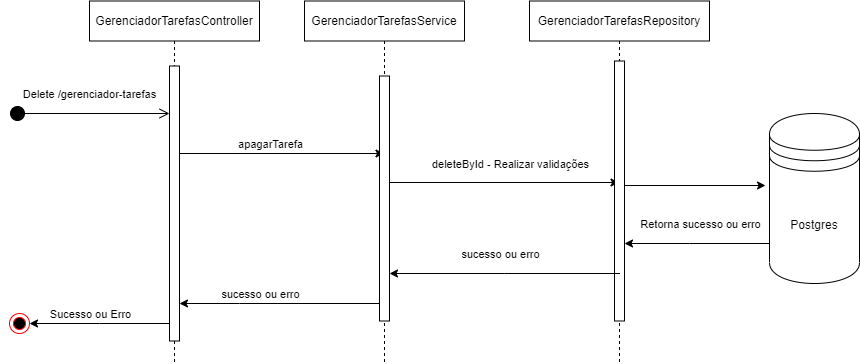

The diagram above was exported from draw.io. Its source (the exported page's mxGraphModel, read from the mxfile embedded in the PNG):
<mxGraphModel dx="794" dy="464" grid="1" gridSize="10" guides="1" tooltips="1" connect="1" arrows="1" fold="1" page="1" pageScale="1" pageWidth="850" pageHeight="1100" math="0" shadow="0">
  <root>
    <mxCell id="0" />
    <mxCell id="1" parent="0" />
    <mxCell id="rot8eDpcPanPWYGHIA5a-66" style="edgeStyle=elbowEdgeStyle;rounded=0;orthogonalLoop=1;jettySize=auto;html=1;elbow=vertical;curved=0;" edge="1" parent="1">
      <mxGeometry relative="1" as="geometry">
        <mxPoint x="214.5" y="190" as="sourcePoint" />
        <mxPoint x="424.5" y="190" as="targetPoint" />
      </mxGeometry>
    </mxCell>
    <mxCell id="rot8eDpcPanPWYGHIA5a-67" value="apagarTarefa" style="edgeLabel;html=1;align=center;verticalAlign=middle;resizable=0;points=[];" vertex="1" connectable="0" parent="rot8eDpcPanPWYGHIA5a-66">
      <mxGeometry x="-0.4048" y="1" relative="1" as="geometry">
        <mxPoint x="34" y="-9" as="offset" />
      </mxGeometry>
    </mxCell>
    <mxCell id="aM9ryv3xv72pqoxQDRHE-1" value="GerenciadorTarefasController" style="shape=umlLifeline;perimeter=lifelinePerimeter;whiteSpace=wrap;html=1;container=0;dropTarget=0;collapsible=0;recursiveResize=0;outlineConnect=0;portConstraint=eastwest;newEdgeStyle={&quot;edgeStyle&quot;:&quot;elbowEdgeStyle&quot;,&quot;elbow&quot;:&quot;vertical&quot;,&quot;curved&quot;:0,&quot;rounded&quot;:0};" parent="1" vertex="1">
      <mxGeometry x="130" y="37.5" width="170" height="362.5" as="geometry" />
    </mxCell>
    <mxCell id="aM9ryv3xv72pqoxQDRHE-2" value="" style="html=1;points=[];perimeter=orthogonalPerimeter;outlineConnect=0;targetShapes=umlLifeline;portConstraint=eastwest;newEdgeStyle={&quot;edgeStyle&quot;:&quot;elbowEdgeStyle&quot;,&quot;elbow&quot;:&quot;vertical&quot;,&quot;curved&quot;:0,&quot;rounded&quot;:0};" parent="aM9ryv3xv72pqoxQDRHE-1" vertex="1">
      <mxGeometry x="80" y="65" width="10" height="275" as="geometry" />
    </mxCell>
    <mxCell id="rot8eDpcPanPWYGHIA5a-68" style="edgeStyle=elbowEdgeStyle;rounded=0;orthogonalLoop=1;jettySize=auto;html=1;elbow=vertical;curved=0;" edge="1" parent="1" source="aM9ryv3xv72pqoxQDRHE-5" target="rot8eDpcPanPWYGHIA5a-1">
      <mxGeometry relative="1" as="geometry" />
    </mxCell>
    <mxCell id="rot8eDpcPanPWYGHIA5a-69" value="deleteById - Realizar validações" style="edgeLabel;html=1;align=center;verticalAlign=middle;resizable=0;points=[];" vertex="1" connectable="0" parent="rot8eDpcPanPWYGHIA5a-68">
      <mxGeometry x="-0.2723" y="1" relative="1" as="geometry">
        <mxPoint x="40" y="-18" as="offset" />
      </mxGeometry>
    </mxCell>
    <mxCell id="aM9ryv3xv72pqoxQDRHE-5" value="GerenciadorTarefasService" style="shape=umlLifeline;perimeter=lifelinePerimeter;whiteSpace=wrap;html=1;container=0;dropTarget=0;collapsible=0;recursiveResize=0;outlineConnect=0;portConstraint=eastwest;newEdgeStyle={&quot;edgeStyle&quot;:&quot;elbowEdgeStyle&quot;,&quot;elbow&quot;:&quot;vertical&quot;,&quot;curved&quot;:0,&quot;rounded&quot;:0};" parent="1" vertex="1">
      <mxGeometry x="345" y="37.5" width="160" height="362.5" as="geometry" />
    </mxCell>
    <mxCell id="aM9ryv3xv72pqoxQDRHE-6" value="" style="html=1;points=[];perimeter=orthogonalPerimeter;outlineConnect=0;targetShapes=umlLifeline;portConstraint=eastwest;newEdgeStyle={&quot;edgeStyle&quot;:&quot;elbowEdgeStyle&quot;,&quot;elbow&quot;:&quot;vertical&quot;,&quot;curved&quot;:0,&quot;rounded&quot;:0};" parent="aM9ryv3xv72pqoxQDRHE-5" vertex="1">
      <mxGeometry x="75" y="75" width="10" height="245" as="geometry" />
    </mxCell>
    <mxCell id="rot8eDpcPanPWYGHIA5a-1" value="GerenciadorTarefasRepository" style="shape=umlLifeline;perimeter=lifelinePerimeter;whiteSpace=wrap;html=1;container=0;dropTarget=0;collapsible=0;recursiveResize=0;outlineConnect=0;portConstraint=eastwest;newEdgeStyle={&quot;edgeStyle&quot;:&quot;elbowEdgeStyle&quot;,&quot;elbow&quot;:&quot;vertical&quot;,&quot;curved&quot;:0,&quot;rounded&quot;:0};" vertex="1" parent="1">
      <mxGeometry x="570" y="37.5" width="180" height="362.5" as="geometry" />
    </mxCell>
    <mxCell id="rot8eDpcPanPWYGHIA5a-2" value="" style="html=1;points=[];perimeter=orthogonalPerimeter;outlineConnect=0;targetShapes=umlLifeline;portConstraint=eastwest;newEdgeStyle={&quot;edgeStyle&quot;:&quot;elbowEdgeStyle&quot;,&quot;elbow&quot;:&quot;vertical&quot;,&quot;curved&quot;:0,&quot;rounded&quot;:0};" vertex="1" parent="rot8eDpcPanPWYGHIA5a-1">
      <mxGeometry x="85" y="60" width="10" height="260" as="geometry" />
    </mxCell>
    <mxCell id="rot8eDpcPanPWYGHIA5a-71" style="edgeStyle=orthogonalEdgeStyle;rounded=0;orthogonalLoop=1;jettySize=auto;html=1;" edge="1" parent="1" source="rot8eDpcPanPWYGHIA5a-3" target="rot8eDpcPanPWYGHIA5a-2">
      <mxGeometry relative="1" as="geometry">
        <Array as="points">
          <mxPoint x="730" y="280" />
          <mxPoint x="730" y="280" />
        </Array>
      </mxGeometry>
    </mxCell>
    <mxCell id="rot8eDpcPanPWYGHIA5a-72" value="Retorna sucesso ou erro" style="edgeLabel;html=1;align=center;verticalAlign=middle;resizable=0;points=[];" vertex="1" connectable="0" parent="rot8eDpcPanPWYGHIA5a-71">
      <mxGeometry x="0.3931" y="3" relative="1" as="geometry">
        <mxPoint x="31" y="-23" as="offset" />
      </mxGeometry>
    </mxCell>
    <mxCell id="rot8eDpcPanPWYGHIA5a-3" value="Postgres" style="shape=datastore;whiteSpace=wrap;html=1;" vertex="1" parent="1">
      <mxGeometry x="810" y="150" width="90" height="170" as="geometry" />
    </mxCell>
    <mxCell id="rot8eDpcPanPWYGHIA5a-65" value="Delete /gerenciador-tarefas" style="html=1;verticalAlign=bottom;startArrow=circle;startFill=1;endArrow=open;startSize=6;endSize=8;curved=0;rounded=0;" edge="1" parent="1" target="aM9ryv3xv72pqoxQDRHE-2">
      <mxGeometry y="10" width="80" relative="1" as="geometry">
        <mxPoint x="50" y="150" as="sourcePoint" />
        <mxPoint x="130" y="150" as="targetPoint" />
        <mxPoint as="offset" />
      </mxGeometry>
    </mxCell>
    <mxCell id="rot8eDpcPanPWYGHIA5a-70" style="edgeStyle=elbowEdgeStyle;rounded=0;orthogonalLoop=1;jettySize=auto;html=1;elbow=vertical;curved=0;entryX=-0.044;entryY=0.424;entryDx=0;entryDy=0;entryPerimeter=0;" edge="1" parent="1" source="rot8eDpcPanPWYGHIA5a-2" target="rot8eDpcPanPWYGHIA5a-3">
      <mxGeometry relative="1" as="geometry" />
    </mxCell>
    <mxCell id="rot8eDpcPanPWYGHIA5a-73" style="edgeStyle=elbowEdgeStyle;rounded=0;orthogonalLoop=1;jettySize=auto;html=1;elbow=vertical;curved=0;" edge="1" parent="1">
      <mxGeometry relative="1" as="geometry">
        <mxPoint x="660.5" y="310" as="sourcePoint" />
        <mxPoint x="430" y="310" as="targetPoint" />
      </mxGeometry>
    </mxCell>
    <mxCell id="rot8eDpcPanPWYGHIA5a-74" value="sucesso ou erro" style="edgeLabel;html=1;align=center;verticalAlign=middle;resizable=0;points=[];" vertex="1" connectable="0" parent="rot8eDpcPanPWYGHIA5a-73">
      <mxGeometry x="-0.154" y="2" relative="1" as="geometry">
        <mxPoint x="-22" y="-22" as="offset" />
      </mxGeometry>
    </mxCell>
    <mxCell id="rot8eDpcPanPWYGHIA5a-75" style="edgeStyle=elbowEdgeStyle;rounded=0;orthogonalLoop=1;jettySize=auto;html=1;elbow=horizontal;curved=0;" edge="1" parent="1" source="aM9ryv3xv72pqoxQDRHE-6" target="aM9ryv3xv72pqoxQDRHE-2">
      <mxGeometry relative="1" as="geometry">
        <Array as="points">
          <mxPoint x="280" y="340" />
        </Array>
      </mxGeometry>
    </mxCell>
    <mxCell id="rot8eDpcPanPWYGHIA5a-76" value="sucesso ou erro" style="edgeLabel;html=1;align=center;verticalAlign=middle;resizable=0;points=[];" vertex="1" connectable="0" parent="rot8eDpcPanPWYGHIA5a-75">
      <mxGeometry x="0.24" y="-3" relative="1" as="geometry">
        <mxPoint x="4" y="-7" as="offset" />
      </mxGeometry>
    </mxCell>
    <mxCell id="rot8eDpcPanPWYGHIA5a-77" value="" style="ellipse;html=1;shape=endState;fillColor=#000000;strokeColor=#ff0000;" vertex="1" parent="1">
      <mxGeometry x="50" y="350" width="20" height="20" as="geometry" />
    </mxCell>
    <mxCell id="rot8eDpcPanPWYGHIA5a-78" style="edgeStyle=elbowEdgeStyle;rounded=0;orthogonalLoop=1;jettySize=auto;html=1;elbow=vertical;curved=0;entryX=1;entryY=0.5;entryDx=0;entryDy=0;" edge="1" parent="1">
      <mxGeometry relative="1" as="geometry">
        <mxPoint x="210" y="360" as="sourcePoint" />
        <mxPoint x="70" y="360" as="targetPoint" />
      </mxGeometry>
    </mxCell>
    <mxCell id="rot8eDpcPanPWYGHIA5a-79" value="Sucesso ou Erro" style="edgeLabel;html=1;align=center;verticalAlign=middle;resizable=0;points=[];" vertex="1" connectable="0" parent="rot8eDpcPanPWYGHIA5a-78">
      <mxGeometry x="0.4857" y="-2" relative="1" as="geometry">
        <mxPoint x="24" y="-8" as="offset" />
      </mxGeometry>
    </mxCell>
  </root>
</mxGraphModel>